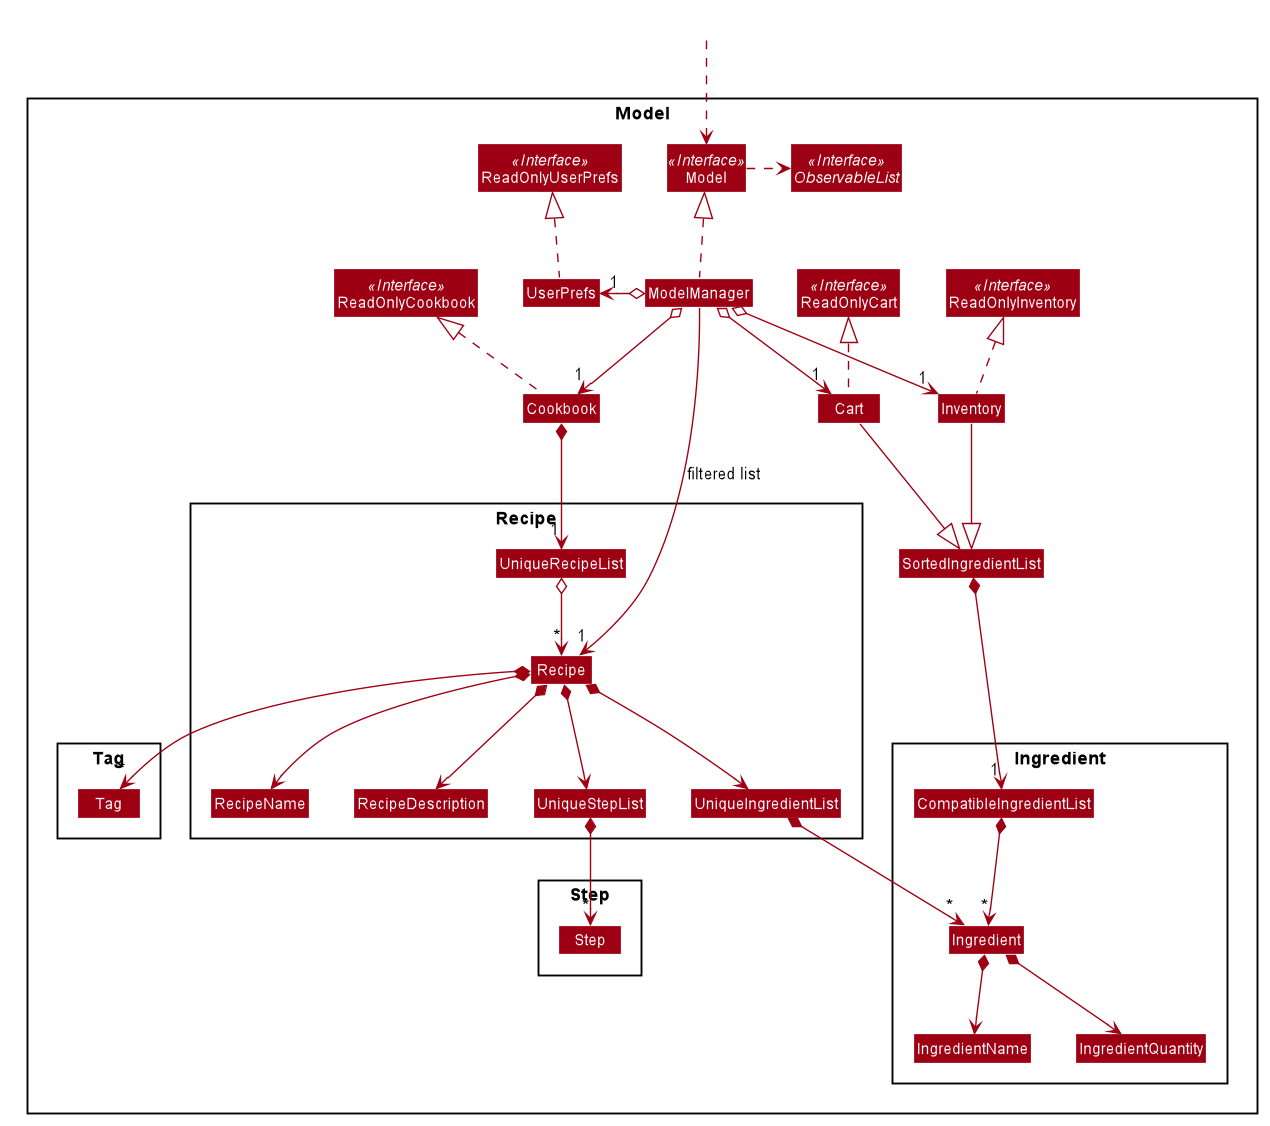

The diagram above was rendered by PlantUML. Its source (embedded in the PNG):
@startuml








skinparam BackgroundColor #FFFFFFF

skinparam Shadowing false

skinparam Class {
    FontColor #FFFFFF
    BorderThickness 1
    BorderColor #FFFFFF
    StereotypeFontColor #FFFFFF
    FontName Arial
}

skinparam Actor {
    BorderColor #000000
    Color #000000
    FontName Arial
}

skinparam Sequence {
    MessageAlign center
    BoxFontSize 15
    BoxPadding 0
    BoxFontColor #FFFFFF
    FontName Arial
}

skinparam Participant {
    FontColor #FFFFFFF
    Padding 20
}

skinparam MinClassWidth 50
skinparam ParticipantPadding 10
skinparam Shadowing false
skinparam DefaultTextAlignment center
skinparam packageStyle Rectangle

hide footbox
hide members
hide circle
skinparam arrowThickness 1.1
skinparam arrowColor #9D0012
skinparam classBackgroundColor #9D0012

Package Model <<Rectangle>>{
Interface ReadOnlyCookbook <<Interface>>
Interface ReadOnlyInventory <<Interface>>
Interface ReadOnlyCart <<Interface>>
Interface ReadOnlyUserPrefs <<Interface>>
Interface Model <<Interface>>
Interface ObservableList <<Interface>>
Class Cookbook
Class ReadOnlyCookbook
Class Model
Class ModelManager
Class UserPrefs
Class ReadOnlyUserPrefs
Class Inventory
Class ReadOnlyInventory
Class Cart
Class ReadOnlyCart
Class SortedIngredientList

Package Recipe {
Class Recipe
Class RecipeDescription
Class RecipeName
Class UniqueRecipeList
Class UniqueIngredientList
Class UniqueStepList
}

Package Ingredient {
Class CompatibleIngredientList
Class Ingredient
Class IngredientName
Class IngredientQuantity
}

Package Step {
Class Step
}

Package Tag {
Class Tag
}
}

Class HiddenOutside #FFFFFF
HiddenOutside ..> Model

Cookbook .up.|> ReadOnlyCookbook
Inventory .up.|> ReadOnlyInventory
Cart .up.|> ReadOnlyCart

ModelManager .up.|> Model
Model .right.> ObservableList
ModelManager o-down-> "1" Cookbook
ModelManager o-left-> "1" UserPrefs
UserPrefs .up.|> ReadOnlyUserPrefs
ModelManager o-down-> "1" Inventory
ModelManager o-down-> "1" Cart

Cookbook -[hidden]up-> UserPrefs

Cookbook *--> "1" UniqueRecipeList
UniqueRecipeList o--> "*" Recipe
Recipe *--> RecipeName
Recipe *--> RecipeDescription
Recipe *--> UniqueIngredientList
Recipe *--> UniqueStepList
Recipe *--> "*" Tag

RecipeName -[hidden]right-> RecipeDescription
RecipeDescription -[hidden]right-> UniqueStepList
UniqueStepList -[hidden]right-> UniqueIngredientList

Inventory --|> SortedIngredientList
Cart --|> SortedIngredientList
SortedIngredientList *--> "1" CompatibleIngredientList
CompatibleIngredientList *--> "*" Ingredient
UniqueIngredientList *--> "*" Ingredient
Ingredient *--> IngredientName
Ingredient *--> IngredientQuantity

UniqueStepList *--> "*" Step

ModelManager -->"1" Recipe : filtered list
@enduml